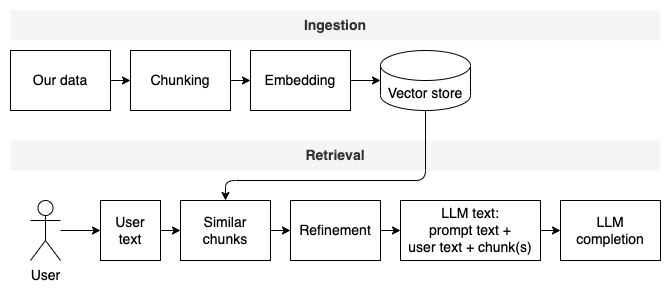

The diagram above was exported from draw.io. Its source (the exported page's mxGraphModel, read from the mxfile embedded in the PNG):
<mxGraphModel dx="1675" dy="953" grid="1" gridSize="10" guides="1" tooltips="1" connect="1" arrows="1" fold="1" page="1" pageScale="1" pageWidth="850" pageHeight="1100" math="0" shadow="0">
  <root>
    <mxCell id="0" />
    <mxCell id="1" parent="0" />
    <mxCell id="24" value="" style="rounded=0;whiteSpace=wrap;html=1;fontSize=14;strokeColor=none;" vertex="1" parent="1">
      <mxGeometry x="30" y="20" width="670" height="300" as="geometry" />
    </mxCell>
    <mxCell id="15" value="" style="edgeStyle=none;html=1;fontSize=14;" edge="1" parent="1" source="2" target="3">
      <mxGeometry relative="1" as="geometry" />
    </mxCell>
    <mxCell id="2" value="Our data" style="rounded=0;whiteSpace=wrap;html=1;fontSize=14;" vertex="1" parent="1">
      <mxGeometry x="40" y="70" width="100" height="60" as="geometry" />
    </mxCell>
    <mxCell id="16" value="" style="edgeStyle=none;html=1;fontSize=14;" edge="1" parent="1" source="3" target="4">
      <mxGeometry relative="1" as="geometry" />
    </mxCell>
    <mxCell id="3" value="Chunking" style="rounded=0;whiteSpace=wrap;html=1;fontSize=14;" vertex="1" parent="1">
      <mxGeometry x="160" y="70" width="100" height="60" as="geometry" />
    </mxCell>
    <mxCell id="17" value="" style="edgeStyle=none;html=1;fontSize=14;" edge="1" parent="1" source="4" target="6">
      <mxGeometry relative="1" as="geometry" />
    </mxCell>
    <mxCell id="4" value="Embedding" style="rounded=0;whiteSpace=wrap;html=1;fontSize=14;" vertex="1" parent="1">
      <mxGeometry x="280" y="70" width="100" height="60" as="geometry" />
    </mxCell>
    <mxCell id="6" value="Vector store" style="shape=cylinder3;whiteSpace=wrap;html=1;boundedLbl=1;backgroundOutline=1;size=15;fontSize=14;" vertex="1" parent="1">
      <mxGeometry x="410" y="70" width="90" height="60" as="geometry" />
    </mxCell>
    <mxCell id="7" value="Ingestion" style="text;html=1;strokeColor=none;fillColor=#f5f5f5;align=center;verticalAlign=middle;whiteSpace=wrap;rounded=0;fontSize=14;fontColor=#333333;fontStyle=1" vertex="1" parent="1">
      <mxGeometry x="40" y="30" width="650" height="30" as="geometry" />
    </mxCell>
    <mxCell id="8" value="Retrieval" style="text;html=1;strokeColor=none;fillColor=#f5f5f5;align=center;verticalAlign=middle;whiteSpace=wrap;rounded=0;fontSize=14;fontColor=#333333;fontStyle=1" vertex="1" parent="1">
      <mxGeometry x="40" y="160" width="650" height="30" as="geometry" />
    </mxCell>
    <mxCell id="18" value="" style="edgeStyle=none;html=1;fontSize=14;" edge="1" parent="1" source="9" target="10">
      <mxGeometry relative="1" as="geometry" />
    </mxCell>
    <mxCell id="9" value="User" style="shape=umlActor;verticalLabelPosition=bottom;verticalAlign=top;html=1;outlineConnect=0;fontSize=14;" vertex="1" parent="1">
      <mxGeometry x="60" y="220" width="30" height="60" as="geometry" />
    </mxCell>
    <mxCell id="19" value="" style="edgeStyle=none;html=1;fontSize=14;" edge="1" parent="1" source="10" target="11">
      <mxGeometry relative="1" as="geometry" />
    </mxCell>
    <mxCell id="10" value="User&lt;br&gt;text" style="rounded=0;whiteSpace=wrap;html=1;fontSize=14;" vertex="1" parent="1">
      <mxGeometry x="130" y="220" width="60" height="60" as="geometry" />
    </mxCell>
    <mxCell id="20" value="" style="edgeStyle=none;html=1;fontSize=14;" edge="1" parent="1" source="11" target="12">
      <mxGeometry relative="1" as="geometry" />
    </mxCell>
    <mxCell id="11" value="Similar chunks" style="rounded=0;whiteSpace=wrap;html=1;fontSize=14;" vertex="1" parent="1">
      <mxGeometry x="210" y="220" width="90" height="60" as="geometry" />
    </mxCell>
    <mxCell id="21" value="" style="edgeStyle=none;html=1;fontSize=14;" edge="1" parent="1" source="12" target="13">
      <mxGeometry relative="1" as="geometry" />
    </mxCell>
    <mxCell id="12" value="Refinement" style="rounded=0;whiteSpace=wrap;html=1;fontSize=14;" vertex="1" parent="1">
      <mxGeometry x="320" y="220" width="90" height="60" as="geometry" />
    </mxCell>
    <mxCell id="22" value="" style="edgeStyle=none;html=1;fontSize=14;" edge="1" parent="1" source="13" target="14">
      <mxGeometry relative="1" as="geometry" />
    </mxCell>
    <mxCell id="13" value="LLM text:&lt;br&gt;prompt text +&lt;br&gt;user text + chunk(s)" style="rounded=0;whiteSpace=wrap;html=1;fontSize=14;" vertex="1" parent="1">
      <mxGeometry x="430" y="220" width="140" height="60" as="geometry" />
    </mxCell>
    <mxCell id="14" value="LLM completion" style="rounded=0;whiteSpace=wrap;html=1;fontSize=14;" vertex="1" parent="1">
      <mxGeometry x="590" y="220" width="100" height="60" as="geometry" />
    </mxCell>
    <mxCell id="23" value="" style="endArrow=classic;html=1;fontSize=14;exitX=0.5;exitY=1;exitDx=0;exitDy=0;exitPerimeter=0;entryX=0.5;entryY=0;entryDx=0;entryDy=0;" edge="1" parent="1" source="6" target="11">
      <mxGeometry width="50" height="50" relative="1" as="geometry">
        <mxPoint x="400" y="480" as="sourcePoint" />
        <mxPoint x="450" y="430" as="targetPoint" />
        <Array as="points">
          <mxPoint x="455" y="200" />
          <mxPoint x="255" y="200" />
        </Array>
      </mxGeometry>
    </mxCell>
  </root>
</mxGraphModel>